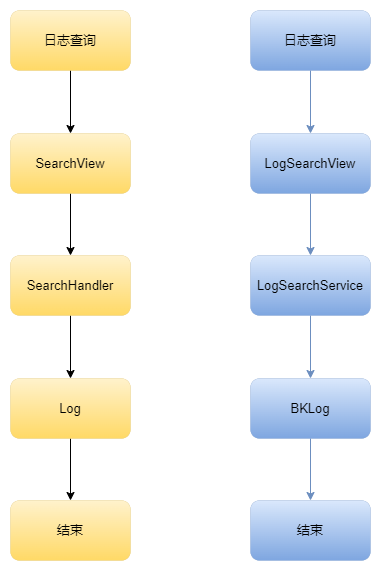

The diagram above was exported from draw.io. Its source (the exported page's mxGraphModel, read from the mxfile embedded in the PNG):
<mxGraphModel dx="1422" dy="857" grid="1" gridSize="10" guides="1" tooltips="1" connect="1" arrows="1" fold="1" page="1" pageScale="1" pageWidth="827" pageHeight="1169" math="0" shadow="0">
  <root>
    <mxCell id="0" />
    <mxCell id="1" parent="0" />
    <mxCell id="_86lZHn7GhPmrqWFB7Fs-1" style="edgeStyle=orthogonalEdgeStyle;rounded=0;jumpStyle=gap;orthogonalLoop=1;jettySize=auto;html=1;fontSize=13;fontColor=default;endArrow=classic;endFill=1;" edge="1" parent="1" source="_86lZHn7GhPmrqWFB7Fs-2" target="_86lZHn7GhPmrqWFB7Fs-4">
      <mxGeometry relative="1" as="geometry" />
    </mxCell>
    <mxCell id="_86lZHn7GhPmrqWFB7Fs-2" value="日志查询" style="rounded=1;whiteSpace=wrap;html=1;shadow=0;glass=0;labelBorderColor=none;sketch=0;fontSize=13;strokeWidth=0;fillColor=#fff2cc;gradientColor=#ffd966;strokeColor=#d6b656;" vertex="1" parent="1">
      <mxGeometry x="240" y="150" width="120" height="60" as="geometry" />
    </mxCell>
    <mxCell id="_86lZHn7GhPmrqWFB7Fs-3" style="edgeStyle=orthogonalEdgeStyle;rounded=0;jumpStyle=gap;orthogonalLoop=1;jettySize=auto;html=1;entryX=0.5;entryY=0;entryDx=0;entryDy=0;fontSize=13;fontColor=default;endArrow=classic;endFill=1;" edge="1" parent="1" source="_86lZHn7GhPmrqWFB7Fs-4" target="_86lZHn7GhPmrqWFB7Fs-6">
      <mxGeometry relative="1" as="geometry" />
    </mxCell>
    <mxCell id="_86lZHn7GhPmrqWFB7Fs-4" value="SearchView" style="rounded=1;whiteSpace=wrap;html=1;shadow=0;glass=0;labelBorderColor=none;sketch=0;fontSize=13;strokeWidth=0;fillColor=#fff2cc;gradientColor=#ffd966;strokeColor=#d6b656;" vertex="1" parent="1">
      <mxGeometry x="240" y="273" width="120" height="60" as="geometry" />
    </mxCell>
    <mxCell id="_86lZHn7GhPmrqWFB7Fs-5" style="edgeStyle=orthogonalEdgeStyle;rounded=0;jumpStyle=gap;orthogonalLoop=1;jettySize=auto;html=1;entryX=0.5;entryY=0;entryDx=0;entryDy=0;fontSize=13;fontColor=default;endArrow=classic;endFill=1;" edge="1" parent="1" source="_86lZHn7GhPmrqWFB7Fs-6" target="_86lZHn7GhPmrqWFB7Fs-8">
      <mxGeometry relative="1" as="geometry" />
    </mxCell>
    <mxCell id="_86lZHn7GhPmrqWFB7Fs-6" value="SearchHandler" style="rounded=1;whiteSpace=wrap;html=1;shadow=0;glass=0;labelBorderColor=none;sketch=0;fontSize=13;strokeWidth=0;fillColor=#fff2cc;gradientColor=#ffd966;strokeColor=#d6b656;" vertex="1" parent="1">
      <mxGeometry x="240" y="395" width="120" height="60" as="geometry" />
    </mxCell>
    <mxCell id="_86lZHn7GhPmrqWFB7Fs-7" style="edgeStyle=orthogonalEdgeStyle;rounded=0;jumpStyle=gap;orthogonalLoop=1;jettySize=auto;html=1;fontSize=13;fontColor=default;endArrow=classic;endFill=1;" edge="1" parent="1" source="_86lZHn7GhPmrqWFB7Fs-8" target="_86lZHn7GhPmrqWFB7Fs-9">
      <mxGeometry relative="1" as="geometry" />
    </mxCell>
    <mxCell id="_86lZHn7GhPmrqWFB7Fs-8" value="Log" style="rounded=1;whiteSpace=wrap;html=1;shadow=0;glass=0;labelBorderColor=none;sketch=0;fontSize=13;strokeWidth=0;fillColor=#fff2cc;gradientColor=#ffd966;strokeColor=#d6b656;" vertex="1" parent="1">
      <mxGeometry x="240" y="518" width="120" height="60" as="geometry" />
    </mxCell>
    <mxCell id="_86lZHn7GhPmrqWFB7Fs-9" value="结束" style="rounded=1;whiteSpace=wrap;html=1;shadow=0;glass=0;labelBorderColor=none;sketch=0;fontSize=13;strokeWidth=0;fillColor=#fff2cc;gradientColor=#ffd966;strokeColor=#d6b656;" vertex="1" parent="1">
      <mxGeometry x="240" y="640" width="120" height="60" as="geometry" />
    </mxCell>
    <mxCell id="_86lZHn7GhPmrqWFB7Fs-12" style="edgeStyle=orthogonalEdgeStyle;rounded=0;jumpStyle=gap;orthogonalLoop=1;jettySize=auto;html=1;fontSize=13;fontColor=default;endArrow=classic;endFill=1;fillColor=#dae8fc;gradientColor=#7ea6e0;strokeColor=#6c8ebf;" edge="1" parent="1" source="_86lZHn7GhPmrqWFB7Fs-13" target="_86lZHn7GhPmrqWFB7Fs-15">
      <mxGeometry relative="1" as="geometry" />
    </mxCell>
    <mxCell id="_86lZHn7GhPmrqWFB7Fs-13" value="日志查询" style="rounded=1;whiteSpace=wrap;html=1;shadow=0;glass=0;labelBorderColor=none;sketch=0;fontSize=13;strokeWidth=0;fillColor=#dae8fc;gradientColor=#7ea6e0;strokeColor=#6c8ebf;" vertex="1" parent="1">
      <mxGeometry x="480" y="150" width="120" height="60" as="geometry" />
    </mxCell>
    <mxCell id="_86lZHn7GhPmrqWFB7Fs-14" style="edgeStyle=orthogonalEdgeStyle;rounded=0;jumpStyle=gap;orthogonalLoop=1;jettySize=auto;html=1;entryX=0.5;entryY=0;entryDx=0;entryDy=0;fontSize=13;fontColor=default;endArrow=classic;endFill=1;fillColor=#dae8fc;gradientColor=#7ea6e0;strokeColor=#6c8ebf;" edge="1" parent="1" source="_86lZHn7GhPmrqWFB7Fs-15" target="_86lZHn7GhPmrqWFB7Fs-17">
      <mxGeometry relative="1" as="geometry" />
    </mxCell>
    <mxCell id="_86lZHn7GhPmrqWFB7Fs-15" value="LogSearchView" style="rounded=1;whiteSpace=wrap;html=1;shadow=0;glass=0;labelBorderColor=none;sketch=0;fontSize=13;strokeWidth=0;fillColor=#dae8fc;gradientColor=#7ea6e0;strokeColor=#6c8ebf;" vertex="1" parent="1">
      <mxGeometry x="480" y="273" width="120" height="60" as="geometry" />
    </mxCell>
    <mxCell id="_86lZHn7GhPmrqWFB7Fs-16" style="edgeStyle=orthogonalEdgeStyle;rounded=0;jumpStyle=gap;orthogonalLoop=1;jettySize=auto;html=1;entryX=0.5;entryY=0;entryDx=0;entryDy=0;fontSize=13;fontColor=default;endArrow=classic;endFill=1;fillColor=#dae8fc;gradientColor=#7ea6e0;strokeColor=#6c8ebf;" edge="1" parent="1" source="_86lZHn7GhPmrqWFB7Fs-17" target="_86lZHn7GhPmrqWFB7Fs-19">
      <mxGeometry relative="1" as="geometry" />
    </mxCell>
    <mxCell id="_86lZHn7GhPmrqWFB7Fs-17" value="LogSearchService" style="rounded=1;whiteSpace=wrap;html=1;shadow=0;glass=0;labelBorderColor=none;sketch=0;fontSize=13;strokeWidth=0;fillColor=#dae8fc;gradientColor=#7ea6e0;strokeColor=#6c8ebf;" vertex="1" parent="1">
      <mxGeometry x="480" y="395" width="120" height="60" as="geometry" />
    </mxCell>
    <mxCell id="_86lZHn7GhPmrqWFB7Fs-18" style="edgeStyle=orthogonalEdgeStyle;rounded=0;jumpStyle=gap;orthogonalLoop=1;jettySize=auto;html=1;fontSize=13;fontColor=default;endArrow=classic;endFill=1;fillColor=#dae8fc;gradientColor=#7ea6e0;strokeColor=#6c8ebf;" edge="1" parent="1" source="_86lZHn7GhPmrqWFB7Fs-19" target="_86lZHn7GhPmrqWFB7Fs-20">
      <mxGeometry relative="1" as="geometry" />
    </mxCell>
    <mxCell id="_86lZHn7GhPmrqWFB7Fs-19" value="BKLog" style="rounded=1;whiteSpace=wrap;html=1;shadow=0;glass=0;labelBorderColor=none;sketch=0;fontSize=13;strokeWidth=0;fillColor=#dae8fc;gradientColor=#7ea6e0;strokeColor=#6c8ebf;" vertex="1" parent="1">
      <mxGeometry x="480" y="518" width="120" height="60" as="geometry" />
    </mxCell>
    <mxCell id="_86lZHn7GhPmrqWFB7Fs-20" value="结束" style="rounded=1;whiteSpace=wrap;html=1;shadow=0;glass=0;labelBorderColor=none;sketch=0;fontSize=13;strokeWidth=0;fillColor=#dae8fc;gradientColor=#7ea6e0;strokeColor=#6c8ebf;" vertex="1" parent="1">
      <mxGeometry x="480" y="640" width="120" height="60" as="geometry" />
    </mxCell>
  </root>
</mxGraphModel>